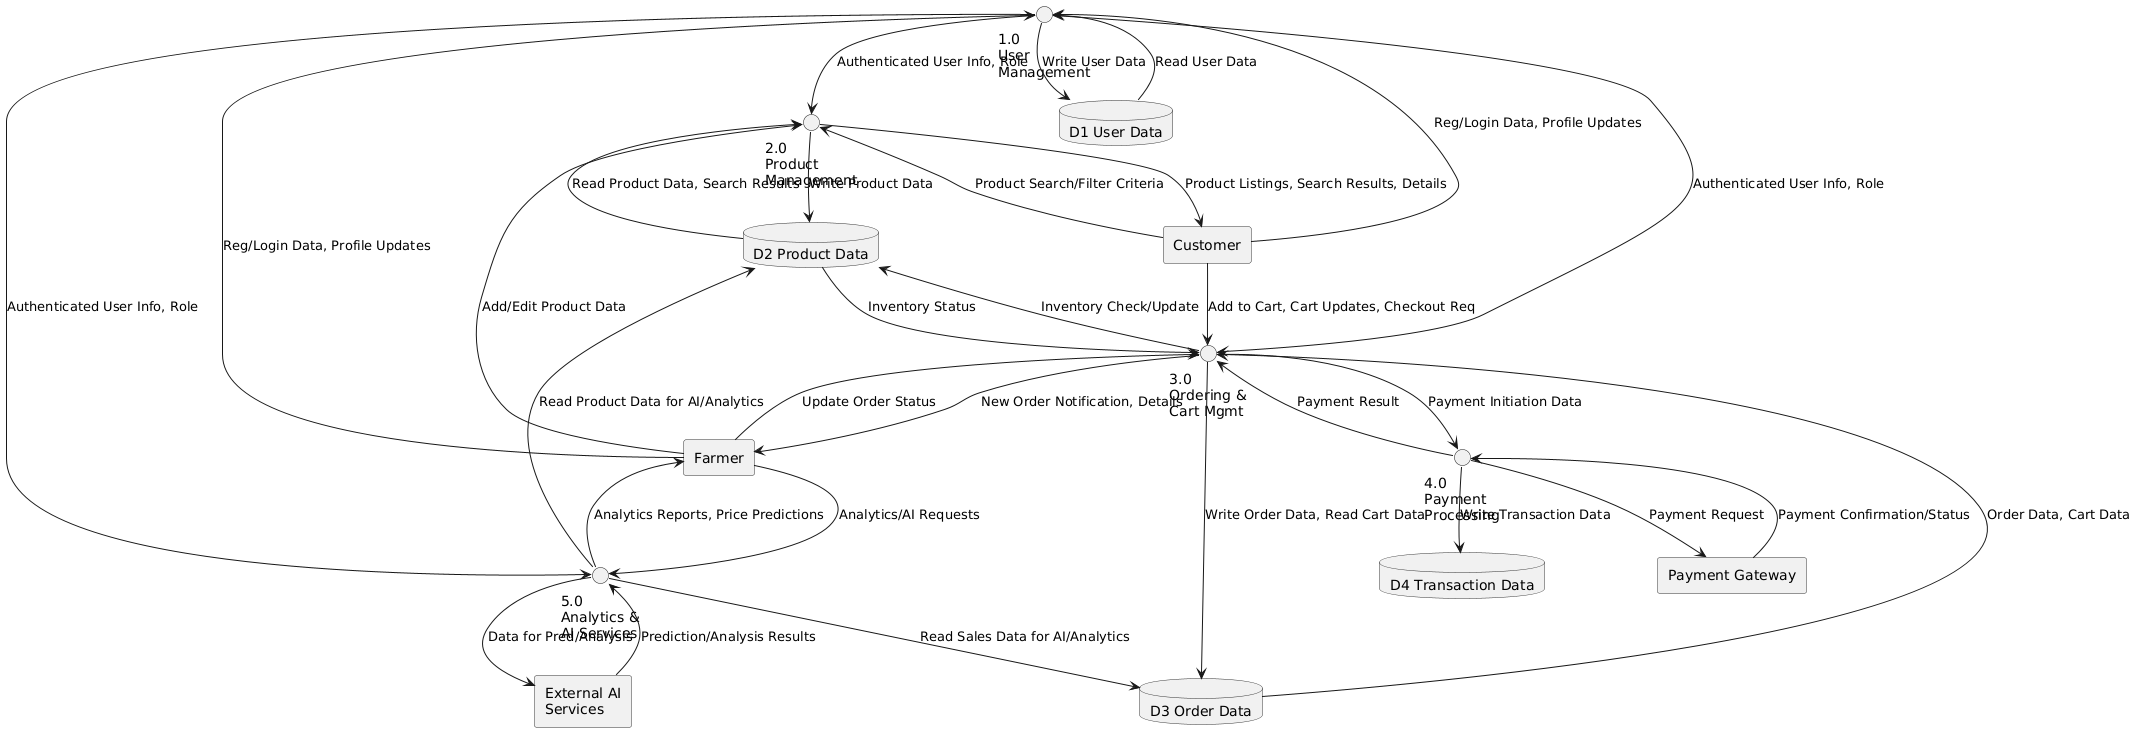

The diagram above was rendered by PlantUML. Its source (embedded in the PNG):
@startuml
skinparam defaultFlowchartBorderColor #333333
skinparam defaultFlowchartFontColor #333333
skinparam rectangleBorderColor #333333
skinparam databaseBorderColor #333333
skinparam hexagonBorderColor #333333

' Define Processes (represented as rounded rectangles or circles)
circle "1.0\nUser\nManagement" as ProcUser
circle "2.0\nProduct\nManagement" as ProcProduct
circle "3.0\nOrdering &\nCart Mgmt" as ProcOrder
circle "4.0\nPayment\nProcessing" as ProcPayment
circle "5.0\nAnalytics &\nAI Services" as ProcAI

' Define Data Stores (represented as database cylinders)
database "D1 User Data" as DSUser
database "D2 Product Data" as DSProduct
database "D3 Order Data" as DSOrder
database "D4 Transaction Data" as DSTransaction

' Define External Entities (represented as rectangles)
rectangle Farmer as Farmer
rectangle Customer as Customer
rectangle "Payment Gateway" as PaymentGateway
rectangle "External AI\nServices" as ExternalAI

' Define Data Flows

' User Management Flows
Farmer --> ProcUser : Reg/Login Data, Profile Updates
Customer --> ProcUser : Reg/Login Data, Profile Updates
ProcUser --> DSUser : Write User Data
DSUser --> ProcUser : Read User Data
ProcUser --> ProcProduct : Authenticated User Info, Role
ProcUser --> ProcOrder : Authenticated User Info, Role
ProcUser --> ProcAI : Authenticated User Info, Role

' Product Management Flows
Farmer --> ProcProduct : Add/Edit Product Data
Customer --> ProcProduct : Product Search/Filter Criteria
ProcProduct --> DSProduct : Write Product Data
DSProduct --> ProcProduct : Read Product Data, Search Results
ProcProduct --> Customer : Product Listings, Search Results, Details

' Ordering and Cart Management Flows
Customer --> ProcOrder : Add to Cart, Cart Updates, Checkout Req
ProcOrder --> DSOrder : Write Order Data, Read Cart Data
DSOrder --> ProcOrder : Order Data, Cart Data
ProcOrder --> DSProduct : Inventory Check/Update
DSProduct --> ProcOrder : Inventory Status
ProcOrder --> ProcPayment : Payment Initiation Data
ProcOrder --> Farmer : New Order Notification, Details
Farmer --> ProcOrder : Update Order Status

' Payment Processing Flows
ProcPayment --> PaymentGateway : Payment Request
PaymentGateway --> ProcPayment : Payment Confirmation/Status
ProcPayment --> ProcOrder : Payment Result
ProcPayment --> DSTransaction : Write Transaction Data

' Analytics and AI Services Flows
Farmer --> ProcAI : Analytics/AI Requests
ProcAI --> DSProduct : Read Product Data for AI/Analytics
ProcAI --> DSOrder : Read Sales Data for AI/Analytics
ProcAI --> ExternalAI : Data for Pred/Analysis
ExternalAI --> ProcAI : Prediction/Analysis Results
ProcAI --> Farmer : Analytics Reports, Price Predictions
@enduml